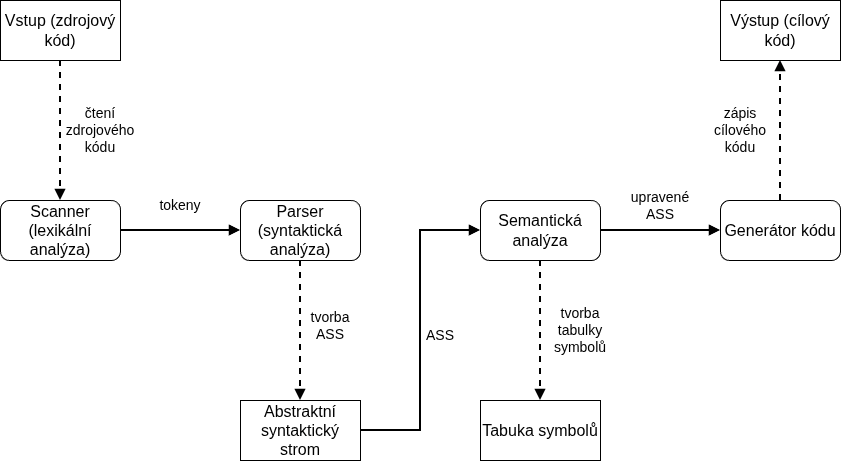

The diagram above was exported from draw.io. Its source (the exported page's mxGraphModel, read from the mxfile embedded in the PNG):
<mxGraphModel dx="1413" dy="830" grid="1" gridSize="10" guides="1" tooltips="1" connect="1" arrows="1" fold="1" page="1" pageScale="1" pageWidth="1169" pageHeight="1654" math="0" shadow="0">
  <root>
    <mxCell id="0" />
    <mxCell id="1" parent="0" />
    <mxCell id="s3mGdMwa5vna44sy13tN-34" edge="1" parent="1" source="s3mGdMwa5vna44sy13tN-2" style="edgeStyle=orthogonalEdgeStyle;rounded=0;orthogonalLoop=1;jettySize=auto;html=1;entryX=0;entryY=0.5;entryDx=0;entryDy=0;defaultLabelBackgroundColor=page;strokeWidth=2;endArrow=block;endFill=1;" target="s3mGdMwa5vna44sy13tN-3">
      <mxGeometry relative="1" as="geometry" />
    </mxCell>
    <mxCell id="s3mGdMwa5vna44sy13tN-2" parent="1" style="rounded=1;whiteSpace=wrap;html=1;roundedPerimeter=1;fontSize=16;" value="Scanner (lexikální analýza&lt;span style=&quot;background-color: transparent; color: light-dark(#000000, var(--ge-light-color, #ffffff));&quot;&gt;)&lt;/span&gt;" vertex="1">
      <mxGeometry height="60" width="120" x="80" y="500" as="geometry" />
    </mxCell>
    <mxCell id="s3mGdMwa5vna44sy13tN-54" edge="1" parent="1" source="s3mGdMwa5vna44sy13tN-3" style="edgeStyle=orthogonalEdgeStyle;rounded=0;orthogonalLoop=1;jettySize=auto;html=1;entryX=0.5;entryY=0;entryDx=0;entryDy=0;defaultLabelBackgroundColor=page;dashed=1;endArrow=block;endFill=1;strokeWidth=2;" target="s3mGdMwa5vna44sy13tN-41">
      <mxGeometry relative="1" as="geometry" />
    </mxCell>
    <mxCell id="s3mGdMwa5vna44sy13tN-3" parent="1" style="rounded=1;whiteSpace=wrap;html=1;roundedPerimeter=1;fontSize=16;" value="Parser (syntaktická analýza)" vertex="1">
      <mxGeometry height="60" width="120" x="320" y="500" as="geometry" />
    </mxCell>
    <mxCell id="s3mGdMwa5vna44sy13tN-38" edge="1" parent="1" source="s3mGdMwa5vna44sy13tN-5" style="edgeStyle=orthogonalEdgeStyle;rounded=0;orthogonalLoop=1;jettySize=auto;html=1;entryX=0;entryY=0.5;entryDx=0;entryDy=0;defaultLabelBackgroundColor=page;strokeWidth=2;endArrow=block;endFill=1;" target="s3mGdMwa5vna44sy13tN-6">
      <mxGeometry relative="1" as="geometry" />
    </mxCell>
    <mxCell id="s3mGdMwa5vna44sy13tN-57" edge="1" parent="1" source="s3mGdMwa5vna44sy13tN-5" style="edgeStyle=orthogonalEdgeStyle;rounded=0;orthogonalLoop=1;jettySize=auto;html=1;entryX=0.5;entryY=0;entryDx=0;entryDy=0;defaultLabelBackgroundColor=page;dashed=1;endArrow=block;endFill=1;strokeWidth=2;" target="s3mGdMwa5vna44sy13tN-42">
      <mxGeometry relative="1" as="geometry" />
    </mxCell>
    <mxCell id="s3mGdMwa5vna44sy13tN-59" edge="1" parent="1" source="s3mGdMwa5vna44sy13tN-5" style="edgeStyle=orthogonalEdgeStyle;rounded=0;orthogonalLoop=1;jettySize=auto;html=1;entryX=1;entryY=0.5;entryDx=0;entryDy=0;defaultLabelBackgroundColor=page;strokeWidth=2;startArrow=block;startFill=1;endArrow=none;endFill=0;" target="s3mGdMwa5vna44sy13tN-41">
      <mxGeometry relative="1" as="geometry" />
    </mxCell>
    <mxCell id="s3mGdMwa5vna44sy13tN-5" parent="1" style="rounded=1;whiteSpace=wrap;html=1;roundedPerimeter=1;fontSize=16;" value="Semantická analýza" vertex="1">
      <mxGeometry height="60" width="120" x="560" y="500" as="geometry" />
    </mxCell>
    <mxCell id="s3mGdMwa5vna44sy13tN-50" edge="1" parent="1" source="s3mGdMwa5vna44sy13tN-6" style="edgeStyle=orthogonalEdgeStyle;rounded=0;orthogonalLoop=1;jettySize=auto;html=1;entryX=0.5;entryY=1;entryDx=0;entryDy=0;defaultLabelBackgroundColor=page;dashed=1;endArrow=block;endFill=1;strokeWidth=2;" target="s3mGdMwa5vna44sy13tN-44">
      <mxGeometry relative="1" as="geometry" />
    </mxCell>
    <mxCell id="s3mGdMwa5vna44sy13tN-6" parent="1" style="rounded=1;whiteSpace=wrap;html=1;roundedPerimeter=1;fontSize=16;" value="Generátor kódu" vertex="1">
      <mxGeometry height="60" width="120" x="800" y="500" as="geometry" />
    </mxCell>
    <mxCell id="s3mGdMwa5vna44sy13tN-41" parent="1" style="rounded=0;whiteSpace=wrap;html=1;" value="&lt;span style=&quot;font-size: 16px;&quot;&gt;Abstraktní syntaktický strom&lt;/span&gt;" vertex="1">
      <mxGeometry height="60" width="120" x="320" y="700" as="geometry" />
    </mxCell>
    <mxCell id="s3mGdMwa5vna44sy13tN-42" parent="1" style="rounded=0;whiteSpace=wrap;html=1;" value="&lt;span style=&quot;font-size: 16px;&quot;&gt;Tab&lt;/span&gt;&lt;span style=&quot;font-size: 16px; background-color: transparent;&quot;&gt;uka symbolů&lt;/span&gt;" vertex="1">
      <mxGeometry height="60" width="120" x="560" y="700" as="geometry" />
    </mxCell>
    <mxCell id="s3mGdMwa5vna44sy13tN-51" edge="1" parent="1" source="s3mGdMwa5vna44sy13tN-43" style="edgeStyle=orthogonalEdgeStyle;rounded=0;orthogonalLoop=1;jettySize=auto;html=1;entryX=0.5;entryY=0;entryDx=0;entryDy=0;defaultLabelBackgroundColor=page;strokeWidth=2;endArrow=block;endFill=1;dashed=1;" target="s3mGdMwa5vna44sy13tN-2">
      <mxGeometry relative="1" as="geometry" />
    </mxCell>
    <mxCell id="s3mGdMwa5vna44sy13tN-43" parent="1" style="rounded=0;whiteSpace=wrap;html=1;" value="&lt;span style=&quot;font-size: 16px;&quot;&gt;Vstup (zdrojový kód)&lt;/span&gt;" vertex="1">
      <mxGeometry height="60" width="120" x="80" y="300" as="geometry" />
    </mxCell>
    <mxCell id="s3mGdMwa5vna44sy13tN-44" parent="1" style="rounded=0;whiteSpace=wrap;html=1;" value="&lt;span style=&quot;font-size: 16px;&quot;&gt;Výstup (cílový kód)&lt;/span&gt;" vertex="1">
      <mxGeometry height="60" width="120" x="800" y="300" as="geometry" />
    </mxCell>
    <mxCell id="s3mGdMwa5vna44sy13tN-52" parent="1" style="text;html=1;whiteSpace=wrap;strokeColor=none;fillColor=none;align=center;verticalAlign=middle;rounded=0;fontSize=14;" value="čtení zdrojového kódu" vertex="1">
      <mxGeometry height="30" width="60" x="150" y="415" as="geometry" />
    </mxCell>
    <mxCell id="s3mGdMwa5vna44sy13tN-53" parent="1" style="text;html=1;whiteSpace=wrap;strokeColor=none;fillColor=none;align=center;verticalAlign=middle;rounded=0;fontSize=14;" value="zápis cílového kódu" vertex="1">
      <mxGeometry height="30" width="60" x="790" y="415" as="geometry" />
    </mxCell>
    <mxCell id="s3mGdMwa5vna44sy13tN-55" parent="1" style="text;html=1;whiteSpace=wrap;strokeColor=none;fillColor=none;align=center;verticalAlign=middle;rounded=0;fontSize=14;" value="tokeny" vertex="1">
      <mxGeometry height="30" width="60" x="230" y="490" as="geometry" />
    </mxCell>
    <mxCell id="s3mGdMwa5vna44sy13tN-56" parent="1" style="text;html=1;whiteSpace=wrap;strokeColor=none;fillColor=none;align=center;verticalAlign=middle;rounded=0;fontSize=14;" value="tvorba ASS" vertex="1">
      <mxGeometry height="30" width="60" x="380" y="610" as="geometry" />
    </mxCell>
    <mxCell id="s3mGdMwa5vna44sy13tN-58" parent="1" style="text;html=1;whiteSpace=wrap;strokeColor=none;fillColor=none;align=center;verticalAlign=middle;rounded=0;fontSize=14;" value="tvorba tabulky symbolů" vertex="1">
      <mxGeometry height="30" width="60" x="630" y="615" as="geometry" />
    </mxCell>
    <mxCell id="qE6GIN-XrT0bkgtigKtR-1" parent="1" style="text;html=1;whiteSpace=wrap;strokeColor=none;fillColor=none;align=center;verticalAlign=middle;rounded=0;fontSize=14;" value="ASS" vertex="1">
      <mxGeometry height="30" width="60" x="490" y="620" as="geometry" />
    </mxCell>
    <mxCell id="qE6GIN-XrT0bkgtigKtR-2" parent="1" style="text;html=1;whiteSpace=wrap;strokeColor=none;fillColor=none;align=center;verticalAlign=middle;rounded=0;fontSize=14;" value="upravené ASS" vertex="1">
      <mxGeometry height="30" width="60" x="710" y="490" as="geometry" />
    </mxCell>
  </root>
</mxGraphModel>